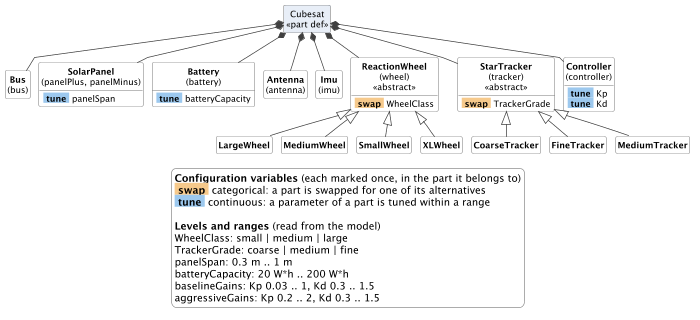

The diagram above was rendered by PlantUML. Its source (embedded in the PNG):
@startuml
top to bottom direction
skinparam linetype polyline
skinparam shadowing false
skinparam defaultFontName SansSerif
skinparam defaultFontSize 12
skinparam ClassBackgroundColor white
skinparam ClassBorderColor #404040
skinparam ClassAttributeIconSize 0
skinparam ArrowColor #404040
skinparam RectangleBackgroundColor white
skinparam RectangleBorderColor #404040
skinparam PackageBackgroundColor #F7F7F7
skinparam PackageBorderColor #909090
skinparam LegendBackgroundColor white
skinparam LegendBorderColor #909090
skinparam nodesep 12
skinparam ranksep 34
hide circle
hide empty members

scale 700 width

class "Cubesat\n<<part def>>" as Cubesat #E8EEF7
class "**Bus**\n(bus)" as Bus {
}
class "**SolarPanel**\n(panelPlus, panelMinus)" as SolarPanel {
  <back:#9CC8EE><b> tune </b></back> panelSpan
}
class "**Battery**\n(battery)" as Battery {
  <back:#9CC8EE><b> tune </b></back> batteryCapacity
}
class "**Antenna**\n(antenna)" as Antenna {
}
class "**Imu**\n(imu)" as Imu {
}
class "**ReactionWheel**\n(wheel)\n<<abstract>>" as ReactionWheel {
  <back:#F6C98B><b> swap </b></back> WheelClass
}
class "**StarTracker**\n(tracker)\n<<abstract>>" as StarTracker {
  <back:#F6C98B><b> swap </b></back> TrackerGrade
}
class "**Controller**\n(controller)" as Controller {
  <back:#9CC8EE><b> tune </b></back> Kp
  <back:#9CC8EE><b> tune </b></back> Kd
}
Cubesat *-- Bus
Cubesat *-- SolarPanel
Cubesat *-- Battery
Cubesat *-- Antenna
Cubesat *-- Imu
Cubesat *-- ReactionWheel
Cubesat *-- StarTracker
Cubesat *-- Controller
class "**LargeWheel**" as LargeWheel {
}
class "**MediumWheel**" as MediumWheel {
}
class "**SmallWheel**" as SmallWheel {
}
class "**XLWheel**" as XLWheel {
}
class "**CoarseTracker**" as CoarseTracker {
}
class "**FineTracker**" as FineTracker {
}
class "**MediumTracker**" as MediumTracker {
}
ReactionWheel <|-- LargeWheel
ReactionWheel <|-- MediumWheel
ReactionWheel <|-- SmallWheel
ReactionWheel <|-- XLWheel
StarTracker <|-- CoarseTracker
StarTracker <|-- FineTracker
StarTracker <|-- MediumTracker

legend bottom
  **Configuration variables** (each marked once, in the part it belongs to)
  <back:#F6C98B><b> swap </b></back> categorical: a part is swapped for one of its alternatives
  <back:#9CC8EE><b> tune </b></back> continuous: a parameter of a part is tuned within a range
  
  **Levels and ranges** (read from the model)
  WheelClass: small | medium | large
  TrackerGrade: coarse | medium | fine
  panelSpan: 0.3 m .. 1 m
  batteryCapacity: 20 W*h .. 200 W*h
  baselineGains: Kp 0.03 .. 1, Kd 0.3 .. 1.5
  aggressiveGains: Kp 0.2 .. 2, Kd 0.3 .. 1.5
end legend
@enduml